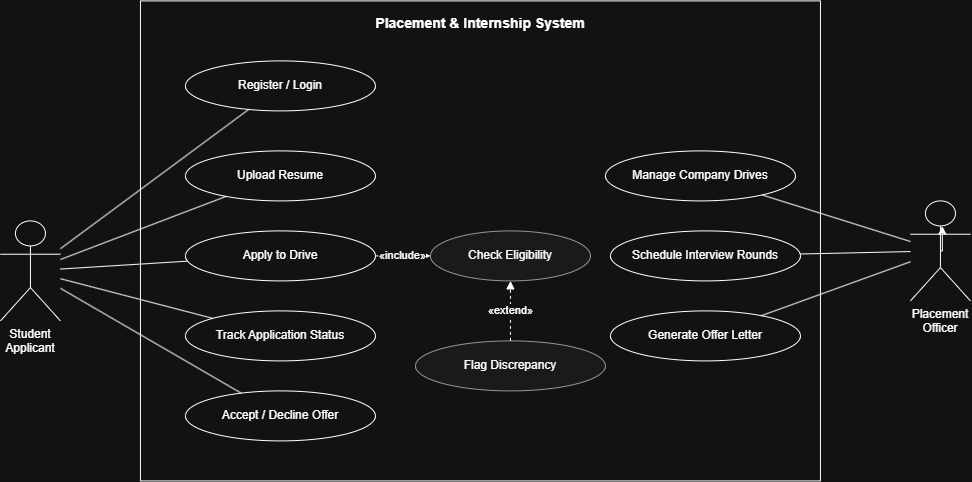

The diagram above was exported from draw.io. Its source (the exported page's mxGraphModel, read from the mxfile embedded in the PNG):
<mxGraphModel dx="1212" dy="620" grid="1" gridSize="10" guides="1" tooltips="1" connect="1" arrows="1" fold="1" page="1" pageScale="1" pageWidth="1100" pageHeight="620" math="0" shadow="0">
  <root>
    <mxCell id="0" />
    <mxCell id="1" parent="0" />
    <mxCell id="boundary" parent="1" style="rounded=0;whiteSpace=wrap;html=1;verticalAlign=top;align=center;fontSize=14;fontStyle=1;spacingTop=8;" value="Placement &amp; Internship System" vertex="1">
      <mxGeometry height="480" width="680" x="180" y="40" as="geometry" />
    </mxCell>
    <mxCell id="actor1" parent="1" style="shape=umlActor;whiteSpace=wrap;html=1;fontSize=12;verticalLabelPosition=bottom;verticalAlign=top;" value="Student Applicant" vertex="1">
      <mxGeometry height="100" width="60" x="40" y="260" as="geometry" />
    </mxCell>
    <mxCell id="actor2" parent="1" style="shape=umlActor;whiteSpace=wrap;html=1;fontSize=12;verticalLabelPosition=bottom;verticalAlign=top;" value="Placement Officer" vertex="1">
      <mxGeometry height="100" width="60" x="950" y="240" as="geometry" />
    </mxCell>
    <mxCell id="uc1" parent="1" style="ellipse;whiteSpace=wrap;html=1;fontSize=12;" value="Register / Login" vertex="1">
      <mxGeometry height="50" width="190" x="225" y="100" as="geometry" />
    </mxCell>
    <mxCell id="uc2" parent="1" style="ellipse;whiteSpace=wrap;html=1;fontSize=12;" value="Upload Resume" vertex="1">
      <mxGeometry height="50" width="190" x="225" y="190" as="geometry" />
    </mxCell>
    <mxCell id="uc3" parent="1" style="ellipse;whiteSpace=wrap;html=1;fontSize=12;" value="Apply to Drive" vertex="1">
      <mxGeometry height="50" width="190" x="225" y="270" as="geometry" />
    </mxCell>
    <mxCell id="uc4" parent="1" style="ellipse;whiteSpace=wrap;html=1;fontSize=12;" value="Track Application Status" vertex="1">
      <mxGeometry height="50" width="190" x="225" y="350" as="geometry" />
    </mxCell>
    <mxCell id="uc5" parent="1" style="ellipse;whiteSpace=wrap;html=1;fontSize=12;" value="Accept / Decline Offer" vertex="1">
      <mxGeometry height="50" width="190" x="225" y="430" as="geometry" />
    </mxCell>
    <mxCell id="uc6" parent="1" style="ellipse;whiteSpace=wrap;html=1;fontSize=12;fillColor=#f5f5f5;strokeColor=#666666;" value="Check Eligibility" vertex="1">
      <mxGeometry height="50" width="160" x="470" y="270" as="geometry" />
    </mxCell>
    <mxCell id="uc7" parent="1" style="ellipse;whiteSpace=wrap;html=1;fontSize=12;fillColor=#f5f5f5;strokeColor=#666666;" value="Flag Discrepancy" vertex="1">
      <mxGeometry height="50" width="190" x="455" y="380" as="geometry" />
    </mxCell>
    <mxCell id="uc8" parent="1" style="ellipse;whiteSpace=wrap;html=1;fontSize=12;" value="Manage Company Drives" vertex="1">
      <mxGeometry height="50" width="190" x="645" y="190" as="geometry" />
    </mxCell>
    <mxCell id="uc9" parent="1" style="ellipse;whiteSpace=wrap;html=1;fontSize=12;" value="Schedule Interview Rounds" vertex="1">
      <mxGeometry height="50" width="190" x="650" y="270" as="geometry" />
    </mxCell>
    <mxCell id="uc10" parent="1" style="ellipse;whiteSpace=wrap;html=1;fontSize=12;" value="Generate Offer Letter" vertex="1">
      <mxGeometry height="50" width="190" x="650" y="350" as="geometry" />
    </mxCell>
    <mxCell id="e1" edge="1" parent="1" source="actor1" style="endArrow=none;html=1;fontSize=11;" target="uc1">
      <mxGeometry relative="1" as="geometry" />
    </mxCell>
    <mxCell id="e2" edge="1" parent="1" source="actor1" style="endArrow=none;html=1;fontSize=11;" target="uc2">
      <mxGeometry relative="1" as="geometry" />
    </mxCell>
    <mxCell id="e3" edge="1" parent="1" source="actor1" style="endArrow=none;html=1;fontSize=11;" target="uc3">
      <mxGeometry relative="1" as="geometry" />
    </mxCell>
    <mxCell id="e4" edge="1" parent="1" source="actor1" style="endArrow=none;html=1;fontSize=11;" target="uc4">
      <mxGeometry relative="1" as="geometry" />
    </mxCell>
    <mxCell id="e5" edge="1" parent="1" source="actor1" style="endArrow=none;html=1;fontSize=11;" target="uc5">
      <mxGeometry relative="1" as="geometry" />
    </mxCell>
    <mxCell id="e6" edge="1" parent="1" source="actor2" style="endArrow=none;html=1;fontSize=11;" target="uc8">
      <mxGeometry relative="1" as="geometry" />
    </mxCell>
    <mxCell id="e7" edge="1" parent="1" source="actor2" style="endArrow=none;html=1;fontSize=11;" target="uc9">
      <mxGeometry relative="1" as="geometry" />
    </mxCell>
    <mxCell id="e8" edge="1" parent="1" source="actor2" style="endArrow=none;html=1;fontSize=11;" target="uc10">
      <mxGeometry relative="1" as="geometry" />
    </mxCell>
    <mxCell id="e9" edge="1" parent="1" source="uc3" style="endArrow=block;dashed=1;html=1;fontSize=11;labelBackgroundColor=#ffffff;" target="uc6" value="«include»">
      <mxGeometry relative="1" as="geometry" />
    </mxCell>
    <mxCell id="e10" edge="1" parent="1" source="uc7" style="endArrow=block;dashed=1;html=1;fontSize=11;labelBackgroundColor=#ffffff;" target="uc6" value="«extend»">
      <mxGeometry relative="1" as="geometry" />
    </mxCell>
    <mxCell id="l89kdjDwXRhH671eXaIo-1" edge="1" parent="1" source="actor2" style="edgeStyle=orthogonalEdgeStyle;rounded=0;orthogonalLoop=1;jettySize=auto;html=1;innerLoopWaypoints=1;exitX=0.5;exitY=0.5;exitDx=0;exitDy=0;exitPerimeter=0;entryX=0.531;entryY=0.252;entryDx=0;entryDy=0;entryPerimeter=0;" target="actor2">
      <mxGeometry relative="1" as="geometry" />
    </mxCell>
  </root>
</mxGraphModel>